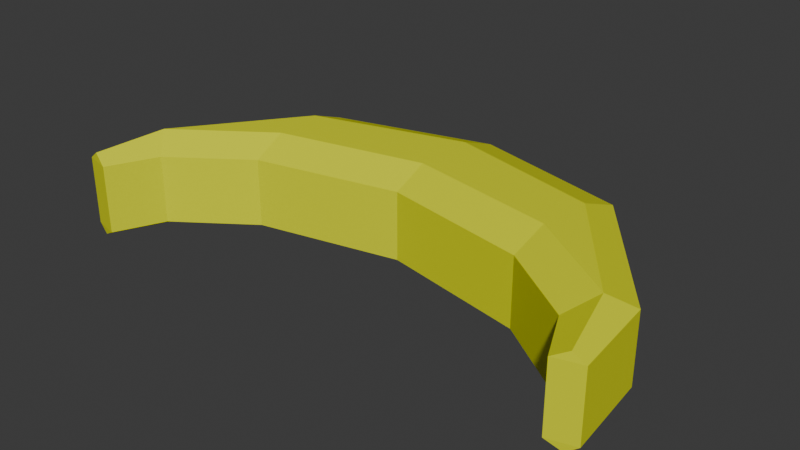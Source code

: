 # Source: banana.blend  (saved by Blender 4.0.36; exported with 4.5.12 LTS)
import bpy
from mathutils import Matrix  # noqa: F401  (used for matrix-valued properties, if any)

bpy.ops.wm.read_factory_settings(use_empty=True)
scene = bpy.context.scene
scene.name = 'Scene'

# ---- collections
col_collection = bpy.data.collections.new('Collection'); scene.collection.children.link(col_collection)

# ---- materials (node trees are filled in below, after node groups)
mat_cheese = bpy.data.materials.new('Cheese')
mat_cheese.alpha_threshold = 0.0
mat_cheese.use_transparent_shadow = False
mat_cheese.roughness = 0.5
mat_cheese.line_color = (0.0, 0.0, 0.0, 1.0)

# ---- material node trees
mat_cheese.use_nodes = True; mat_cheese.node_tree.nodes.clear()
_N = mat_cheese.node_tree.nodes; _L = mat_cheese.node_tree.links
n0 = _N.new('ShaderNodeOutputMaterial'); n0.name = 'Material Output'; n0.location = (300, 300)
n1 = _N.new('ShaderNodeBsdfPrincipled'); n1.name = 'Principled BSDF'; n1.location = (10, 300)
n1.inputs[0].default_value = (0.7624, 0.805, 0.0, 1.0)
n1.inputs[3].default_value = 1.45
_L.new(n1.outputs[0], n0.inputs[0])
n0.is_active_output = True

# ---- world
world_world = bpy.data.worlds.new('World'); scene.world = world_world
world_world.use_nodes = True; world_world.node_tree.nodes.clear()
_N = world_world.node_tree.nodes; _L = world_world.node_tree.links
n0 = _N.new('ShaderNodeOutputWorld'); n0.name = 'World Output'; n0.location = (300, 300)
n1 = _N.new('ShaderNodeBackground'); n1.name = 'Background'; n1.location = (10, 300)
n1.inputs[0].default_value = (0.05088, 0.05088, 0.05088, 1.0)
_L.new(n1.outputs[0], n0.inputs[0])
n0.is_active_output = True
world_world.color = (0.05088, 0.05088, 0.05088)
world_world.use_sun_shadow = False
world_world.sun_shadow_jitter_overblur = 0.0

# ---- meshes
me_cube = bpy.data.meshes.new('Cube')
me_cube.from_pydata([(-0.3567, -0.09863, 0.2205), (-0.3567, -0.09863, 0.1103), (-0.2407, 0.04442, 0.2456), (-0.2345, -0.01255, 0.2205), (-0.2345, -0.01255, 0.1103), (-0.2407, 0.04442, 0.08521), (-1.704e-09, 0.09412, 0.2456), (-1.237e-09, 0.03607, 0.2205), (-1.237e-09, 0.03607, 0.1103), (-1.704e-09, 0.09412, 0.08521), (-0.3913, -0.06083, 0.2456), (-0.423, -0.02624, 0.2205), (-0.423, -0.02624, 0.1103), (-0.3913, -0.06083, 0.08521), (-0.2572, 0.1957, 0.2205), (-0.2501, 0.1303, 0.2456), (-0.2501, 0.1303, 0.08521), (-0.2572, 0.1957, 0.1103), (-3.06e-09, 0.2628, 0.2205), (-2.524e-09, 0.1961, 0.2456), (-2.524e-09, 0.1961, 0.08521), (-3.06e-09, 0.2628, 0.1103), (0.3567, -0.09863, 0.2205), (0.3911, -0.06104, 0.08521), (0.3567, -0.09863, 0.1103), (0.3905, -0.05927, 0.2456), (0.2345, -0.01255, 0.2205), (0.2407, 0.04442, 0.2456), (0.2407, 0.04442, 0.08521), (0.2345, -0.01255, 0.1103), (0.423, -0.02624, 0.2205), (0.423, -0.02624, 0.1103), (0.2501, 0.1303, 0.2456), (0.2572, 0.1957, 0.2205), (0.2572, 0.1957, 0.1103), (0.2501, 0.1303, 0.08521), (-0.3933, -0.1781, 0.2205), (-0.4368, -0.1663, 0.2205), (-0.4181, -0.1702, 0.2342), (-0.4368, -0.1663, 0.1103), (-0.3933, -0.1781, 0.1103), (-0.4181, -0.1702, 0.09663), (0.4368, -0.1663, 0.2205), (0.3933, -0.1781, 0.2205), (0.4179, -0.1702, 0.2341), (0.3933, -0.1781, 0.1103), (0.4368, -0.1663, 0.1103), (0.4179, -0.1702, 0.09662)], [], [(6, 19, 15, 2), (2, 15, 10), (4, 8, 7, 3), (14, 18, 21, 17), (33, 34, 21, 18), (12, 13, 41, 39), (9, 5, 16, 20), (29, 26, 7, 8), (10, 38, 36, 0), (13, 16, 5), (27, 25, 32), (6, 27, 32, 19), (23, 31, 46, 47), (30, 31, 34, 33), (24, 22, 26, 29), (9, 20, 35, 28), (11, 14, 17, 12), (45, 43, 22, 24), (23, 28, 35), (25, 44, 42, 30), (40, 1, 0, 36), (3, 2, 10, 0), (5, 4, 1, 13), (2, 3, 7, 6), (9, 8, 4, 5), (17, 16, 13, 12), (11, 10, 15, 14), (14, 15, 19, 18), (16, 17, 21, 20), (42, 46, 31, 30), (27, 26, 22, 25), (29, 28, 23, 24), (26, 27, 6, 7), (8, 9, 28, 29), (35, 34, 31, 23), (25, 30, 33, 32), (32, 33, 18, 19), (34, 35, 20, 21), (13, 1, 40, 41), (37, 11, 12, 39), (24, 23, 47, 45), (44, 25, 22, 43), (1, 4, 3, 0), (36, 38, 37), (39, 41, 40), (42, 44, 43), (45, 47, 46), (39, 40, 36, 37), (42, 43, 45, 46), (38, 10, 11, 37)])
_uv = me_cube.uv_layers.new(name='UVMap')
_uv.uv.foreach_set('vector', [0.625, 0.186, 0.625, 0.07358, 0.625, 0.07851, 0.625, 0.1816, 0.625, 0.1816, 0.625, 0.07851, 0.625, 0.1195, 0.4141, 0.25, 0.4141, 0.25, 0.5859, 0.25, 0.5859, 0.25, 0.5859, 0.0, 0.5859, 0.0, 0.4141, 0.0, 0.4141, 0.0, 0.5859, 0.0, 0.4141, 0.0, 0.4141, 0.0, 0.5859, 0.0, 0.4141, 0.0, 0.375, 0.1195, 0.3928, 0.06515, 0.4141, 0.0, 0.375, 0.186, 0.375, 0.1816, 0.375, 0.07851, 0.375, 0.07358, 0.4141, 0.25, 0.5859, 0.25, 0.5859, 0.25, 0.4141, 0.25, 0.625, 0.1202, 0.6072, 0.06554, 0.5859, 0.152, 0.5859, 0.25, 0.375, 0.1202, 0.375, 0.07851, 0.375, 0.1816, 0.625, 0.1816, 0.625, 0.1202, 0.625, 0.07851, 0.625, 0.186, 0.625, 0.1816, 0.625, 0.07851, 0.625, 0.07358, 0.375, 0.1217, 0.4141, 0.0, 0.4141, 0.0, 0.3928, 0.0664, 0.5859, 0.0, 0.4141, 0.0, 0.4141, 0.0, 0.5859, 0.0, 0.4141, 0.25, 0.5859, 0.25, 0.5859, 0.25, 0.4141, 0.25, 0.375, 0.186, 0.375, 0.07358, 0.375, 0.07851, 0.375, 0.1816, 0.5859, 0.0, 0.5859, 0.0, 0.4141, 0.0, 0.4141, 0.0, 0.4141, 0.152, 0.5859, 0.152, 0.5859, 0.25, 0.4141, 0.25, 0.375, 0.1195, 0.375, 0.1816, 0.375, 0.07851, 0.625, 0.1195, 0.6071, 0.0647, 0.5859, 0.0, 0.5859, 0.0, 0.4141, 0.152, 0.4141, 0.25, 0.5859, 0.25, 0.5859, 0.152, 0.5859, 0.25, 0.625, 0.1816, 0.625, 0.1202, 0.5859, 0.25, 0.375, 0.1816, 0.4141, 0.25, 0.4141, 0.25, 0.375, 0.1202, 0.625, 0.1816, 0.5859, 0.25, 0.5859, 0.25, 0.625, 0.186, 0.375, 0.186, 0.4141, 0.25, 0.4141, 0.25, 0.375, 0.1816, 0.4141, 0.0, 0.375, 0.07851, 0.375, 0.1195, 0.4141, 0.0, 0.5859, 0.0, 0.625, 0.1195, 0.625, 0.07851, 0.5859, 0.0, 0.5859, 0.0, 0.625, 0.07851, 0.625, 0.07358, 0.5859, 0.0, 0.375, 0.07851, 0.4141, 0.0, 0.4141, 0.0, 0.375, 0.07358, 0.5859, 0.0, 0.4141, 0.0, 0.4141, 0.0, 0.5859, 0.0, 0.625, 0.1816, 0.5859, 0.25, 0.5859, 0.25, 0.625, 0.1202, 0.4141, 0.25, 0.375, 0.1816, 0.375, 0.1202, 0.4141, 0.25, 0.5859, 0.25, 0.625, 0.1816, 0.625, 0.186, 0.5859, 0.25, 0.4141, 0.25, 0.375, 0.186, 0.375, 0.1816, 0.4141, 0.25, 0.375, 0.07851, 0.4141, 0.0, 0.4141, 0.0, 0.375, 0.1195, 0.625, 0.1195, 0.5859, 0.0, 0.5859, 0.0, 0.625, 0.07851, 0.625, 0.07851, 0.5859, 0.0, 0.5859, 0.0, 0.625, 0.07358, 0.4141, 0.0, 0.375, 0.07851, 0.375, 0.07358, 0.4141, 0.0, 0.375, 0.1217, 0.4141, 0.25, 0.4141, 0.152, 0.3928, 0.06636, 0.5859, 0.0, 0.5859, 0.0, 0.4141, 0.0, 0.4141, 0.0, 0.4141, 0.25, 0.375, 0.1202, 0.3928, 0.06558, 0.4141, 0.152, 0.6071, 0.06591, 0.625, 0.1217, 0.5859, 0.25, 0.5859, 0.152, 0.4141, 0.25, 0.4141, 0.25, 0.5859, 0.25, 0.5859, 0.25, 0.5859, 0.152, 0.6072, 0.06636, 0.5859, 0.1436, 0.4141, 0.0, 0.3928, 0.06636, 0.4141, 0.0, 0.5859, 0.0, 0.6071, 0.06591, 0.5859, 0.0, 0.4141, 0.152, 0.3928, 0.0664, 0.4141, 0.1436, 0.4141, 0.0, 0.4141, 0.152, 0.5859, 0.152, 0.5859, 0.0, 0.5859, 0.0, 0.5859, 0.152, 0.4141, 0.152, 0.4141, 0.0, 0.6072, 0.06636, 0.625, 0.1217, 0.5859, 0.0, 0.5859, 0.0])
me_cube.materials.append(mat_cheese)
me_cube.use_mirror_vertex_groups = False
me_cube.update()

# ---- objects
ob_cube = bpy.data.objects.new('Cube', me_cube)

# ---- transforms, parenting, visibility, modifiers, constraints
ob_cube.location = (0.0, 0.0, 0.0)
ob_cube.lock_rotations_4d = False
ob_cube.empty_display_type = 'ARROWS'
ob_cube.lineart.crease_threshold = 0.0

# ---- collection membership
col_collection.objects.link(ob_cube)

# ---- scene / render settings (as saved in the file)
scene.frame_start = 1; scene.frame_end = 250; scene.frame_set(1)
scene.render.engine = 'BLENDER_EEVEE_NEXT'
scene.cycles.sampling_pattern = 'TABULATED_SOBOL'
bpy.context.view_layer.update()

# ---- added for rendering (the .blend has no active camera and no usable light): camera, sun
cam_auto = bpy.data.cameras.new('AutoCamera')
cam_auto.lens = 50.0
cam_auto.sensor_width = 36.0
cam_auto.clip_end = 1000.0
ob_auto_camera = bpy.data.objects.new('AutoCamera', cam_auto)
scene.collection.objects.link(ob_auto_camera)
ob_auto_camera.location = (0.917496, -1.05864, 0.899427)
ob_auto_camera.rotation_euler = (1.09748, -7.21219e-08, 0.694738)
scene.camera = ob_auto_camera
light_auto_sun = bpy.data.lights.new('AutoSun', 'SUN')
light_auto_sun.energy = 3.0
light_auto_sun.angle = 0.0523599
ob_auto_sun = bpy.data.objects.new('AutoSun', light_auto_sun)
scene.collection.objects.link(ob_auto_sun)
ob_auto_sun.rotation_euler = (0.872665, 0.174533, 0.523599)
bpy.context.view_layer.update()
